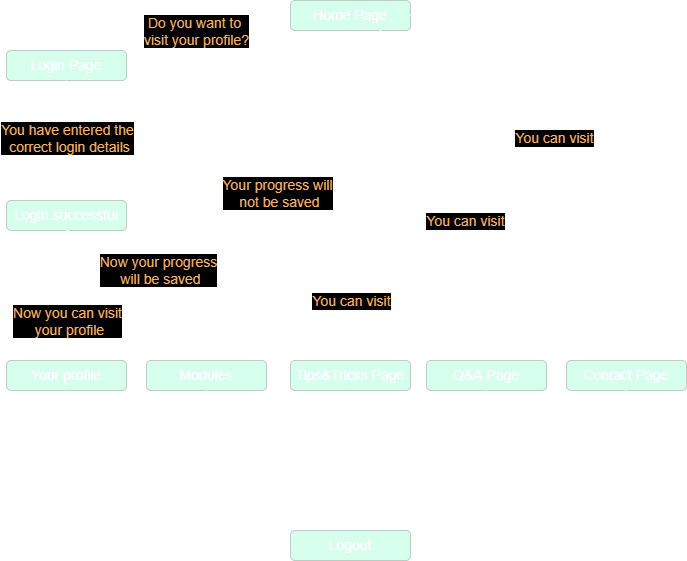

The diagram above was exported from draw.io. Its source (the exported page's mxGraphModel, read from the mxfile embedded in the PNG):
<mxGraphModel dx="1038" dy="547" grid="1" gridSize="10" guides="1" tooltips="1" connect="1" arrows="1" fold="1" page="1" pageScale="1" pageWidth="827" pageHeight="1169" background="none" math="0" shadow="0">
  <root>
    <mxCell id="0" />
    <mxCell id="1" parent="0" />
    <mxCell id="LpbZTNMvKuZmKNgVnfEk-1" value="&lt;font color=&quot;#ffffff&quot; style=&quot;font-size: 14px&quot;&gt;Home Page&lt;/font&gt;" style="rounded=1;whiteSpace=wrap;html=1;fillColor=#36FFA8;opacity=20;" parent="1" vertex="1">
      <mxGeometry x="364" y="40" width="120" height="30" as="geometry" />
    </mxCell>
    <mxCell id="LpbZTNMvKuZmKNgVnfEk-2" value="" style="curved=1;endArrow=classic;html=1;rounded=0;fontSize=14;exitX=0;exitY=0.5;exitDx=0;exitDy=0;entryX=0.5;entryY=0;entryDx=0;entryDy=0;strokeColor=#FFFFFF;" parent="1" source="LpbZTNMvKuZmKNgVnfEk-1" target="LpbZTNMvKuZmKNgVnfEk-4" edge="1">
      <mxGeometry width="50" height="50" relative="1" as="geometry">
        <mxPoint x="20" y="420" as="sourcePoint" />
        <mxPoint x="134" y="120" as="targetPoint" />
        <Array as="points">
          <mxPoint x="230" y="70" />
        </Array>
      </mxGeometry>
    </mxCell>
    <mxCell id="LpbZTNMvKuZmKNgVnfEk-3" value="&lt;font color=&quot;#ffb366&quot; style=&quot;&quot;&gt;Do you want to &lt;br&gt;visit your profile?&lt;/font&gt;" style="edgeLabel;html=1;align=center;verticalAlign=middle;resizable=0;points=[];fontSize=14;labelBackgroundColor=#000000;" parent="LpbZTNMvKuZmKNgVnfEk-2" vertex="1" connectable="0">
      <mxGeometry x="-0.29" y="1" relative="1" as="geometry">
        <mxPoint x="-14" y="5" as="offset" />
      </mxGeometry>
    </mxCell>
    <mxCell id="LpbZTNMvKuZmKNgVnfEk-4" value="&lt;font color=&quot;#ffffff&quot; style=&quot;font-size: 14px&quot;&gt;Login Page&lt;/font&gt;" style="rounded=1;whiteSpace=wrap;html=1;fillColor=#36FFA8;opacity=20;" parent="1" vertex="1">
      <mxGeometry x="80" y="90" width="120" height="30" as="geometry" />
    </mxCell>
    <mxCell id="LpbZTNMvKuZmKNgVnfEk-6" value="" style="curved=1;endArrow=classic;html=1;rounded=0;fontSize=14;exitX=0.5;exitY=1;exitDx=0;exitDy=0;entryX=0.5;entryY=0;entryDx=0;entryDy=0;strokeColor=#FFFFFF;" parent="1" source="LpbZTNMvKuZmKNgVnfEk-4" target="LpbZTNMvKuZmKNgVnfEk-14" edge="1">
      <mxGeometry width="50" height="50" relative="1" as="geometry">
        <mxPoint x="-110" y="190" as="sourcePoint" />
        <mxPoint x="-140.00000000000023" y="240" as="targetPoint" />
        <Array as="points" />
      </mxGeometry>
    </mxCell>
    <mxCell id="LpbZTNMvKuZmKNgVnfEk-7" value="&lt;font color=&quot;#ffb366&quot; style=&quot;&quot;&gt;You have entered the&lt;br&gt;&amp;nbsp;correct login details&lt;/font&gt;" style="edgeLabel;html=1;align=center;verticalAlign=middle;resizable=0;points=[];fontSize=14;labelBackgroundColor=#000000;" parent="LpbZTNMvKuZmKNgVnfEk-6" vertex="1" connectable="0">
      <mxGeometry x="-0.29" y="1" relative="1" as="geometry">
        <mxPoint x="-1" y="14" as="offset" />
      </mxGeometry>
    </mxCell>
    <mxCell id="LpbZTNMvKuZmKNgVnfEk-14" value="&lt;font color=&quot;#ffffff&quot; style=&quot;font-size: 14px&quot;&gt;Login successful&lt;/font&gt;" style="rounded=1;whiteSpace=wrap;html=1;fillColor=#36FFA8;opacity=20;" parent="1" vertex="1">
      <mxGeometry x="80" y="240" width="120" height="30" as="geometry" />
    </mxCell>
    <mxCell id="LpbZTNMvKuZmKNgVnfEk-24" value="&lt;font color=&quot;#ffffff&quot; style=&quot;font-size: 14px&quot;&gt;Your profile&lt;/font&gt;" style="rounded=1;whiteSpace=wrap;html=1;fillColor=#36FFA8;opacity=20;" parent="1" vertex="1">
      <mxGeometry x="80" y="400" width="120" height="30" as="geometry" />
    </mxCell>
    <mxCell id="LpbZTNMvKuZmKNgVnfEk-25" value="" style="curved=1;endArrow=classic;html=1;rounded=0;fontSize=14;entryX=0.5;entryY=0;entryDx=0;entryDy=0;exitX=0.5;exitY=1;exitDx=0;exitDy=0;strokeColor=#FFFFFF;" parent="1" source="LpbZTNMvKuZmKNgVnfEk-14" target="LpbZTNMvKuZmKNgVnfEk-24" edge="1">
      <mxGeometry width="50" height="50" relative="1" as="geometry">
        <mxPoint x="-70" y="505" as="sourcePoint" />
        <mxPoint x="64" y="555" as="targetPoint" />
        <Array as="points" />
      </mxGeometry>
    </mxCell>
    <mxCell id="LpbZTNMvKuZmKNgVnfEk-71" value="&lt;font style=&quot;font-size: 14px;&quot; color=&quot;#ffb366&quot;&gt;Now you can visit&lt;br&gt;&amp;nbsp;your profile&lt;/font&gt;" style="edgeLabel;html=1;align=center;verticalAlign=middle;resizable=0;points=[];labelBackgroundColor=#000000;" parent="LpbZTNMvKuZmKNgVnfEk-25" vertex="1" connectable="0">
      <mxGeometry x="0.2513" y="-5" relative="1" as="geometry">
        <mxPoint x="5" y="9" as="offset" />
      </mxGeometry>
    </mxCell>
    <mxCell id="LpbZTNMvKuZmKNgVnfEk-27" value="&lt;font color=&quot;#ffffff&quot; style=&quot;font-size: 14px&quot;&gt;Modules&lt;/font&gt;" style="rounded=1;whiteSpace=wrap;html=1;fillColor=#36FFA8;opacity=20;" parent="1" vertex="1">
      <mxGeometry x="220" y="400" width="120" height="30" as="geometry" />
    </mxCell>
    <mxCell id="LpbZTNMvKuZmKNgVnfEk-28" value="" style="curved=1;endArrow=classic;html=1;rounded=0;fontSize=14;exitX=0.5;exitY=1;exitDx=0;exitDy=0;strokeColor=#FFFFFF;entryX=0.25;entryY=0;entryDx=0;entryDy=0;" parent="1" source="LpbZTNMvKuZmKNgVnfEk-14" target="LpbZTNMvKuZmKNgVnfEk-27" edge="1">
      <mxGeometry width="50" height="50" relative="1" as="geometry">
        <mxPoint x="94" y="585" as="sourcePoint" />
        <mxPoint x="500" y="150" as="targetPoint" />
        <Array as="points">
          <mxPoint x="270" y="310" />
        </Array>
      </mxGeometry>
    </mxCell>
    <mxCell id="LpbZTNMvKuZmKNgVnfEk-72" value="&lt;span style=&quot;&quot;&gt;Now your progress&lt;br&gt;&amp;nbsp;will be saved&lt;/span&gt;" style="edgeLabel;html=1;align=center;verticalAlign=middle;resizable=0;points=[];fontSize=14;fontColor=#FFB366;labelBackgroundColor=#000000;" parent="LpbZTNMvKuZmKNgVnfEk-28" vertex="1" connectable="0">
      <mxGeometry x="-0.2945" y="3" relative="1" as="geometry">
        <mxPoint x="13" y="19" as="offset" />
      </mxGeometry>
    </mxCell>
    <mxCell id="LpbZTNMvKuZmKNgVnfEk-53" value="&lt;font color=&quot;#ffffff&quot; style=&quot;font-size: 14px&quot;&gt;Q&amp;amp;A Page&lt;/font&gt;" style="rounded=1;whiteSpace=wrap;html=1;fillColor=#36FFA8;opacity=20;" parent="1" vertex="1">
      <mxGeometry x="500" y="400" width="120" height="30" as="geometry" />
    </mxCell>
    <mxCell id="LpbZTNMvKuZmKNgVnfEk-54" value="&lt;font color=&quot;#ffffff&quot; style=&quot;font-size: 14px&quot;&gt;Contact Page&lt;/font&gt;" style="rounded=1;whiteSpace=wrap;html=1;fillColor=#36FFA8;opacity=20;" parent="1" vertex="1">
      <mxGeometry x="640" y="400" width="120" height="30" as="geometry" />
    </mxCell>
    <mxCell id="LpbZTNMvKuZmKNgVnfEk-55" value="&lt;font color=&quot;#ffffff&quot; style=&quot;font-size: 14px&quot;&gt;Tips&amp;amp;Tricks Page&lt;/font&gt;" style="rounded=1;whiteSpace=wrap;html=1;fillColor=#36FFA8;opacity=20;" parent="1" vertex="1">
      <mxGeometry x="364" y="400" width="120" height="30" as="geometry" />
    </mxCell>
    <mxCell id="LpbZTNMvKuZmKNgVnfEk-59" value="" style="curved=1;endArrow=classic;html=1;rounded=0;fontSize=14;strokeColor=#FFFFFF;entryX=0.5;entryY=0;entryDx=0;entryDy=0;exitX=0.5;exitY=1;exitDx=0;exitDy=0;" parent="1" source="LpbZTNMvKuZmKNgVnfEk-1" target="LpbZTNMvKuZmKNgVnfEk-55" edge="1">
      <mxGeometry width="50" height="50" relative="1" as="geometry">
        <mxPoint x="370" y="70" as="sourcePoint" />
        <mxPoint x="520" y="155.0000000000001" as="targetPoint" />
        <Array as="points" />
      </mxGeometry>
    </mxCell>
    <mxCell id="LpbZTNMvKuZmKNgVnfEk-75" value="&lt;span style=&quot;&quot;&gt;You can visit&lt;/span&gt;" style="edgeLabel;html=1;align=center;verticalAlign=middle;resizable=0;points=[];fontSize=14;fontColor=#FFB366;labelBackgroundColor=#000000;" parent="LpbZTNMvKuZmKNgVnfEk-59" vertex="1" connectable="0">
      <mxGeometry x="-0.096" y="-2" relative="1" as="geometry">
        <mxPoint x="2" y="121" as="offset" />
      </mxGeometry>
    </mxCell>
    <mxCell id="LpbZTNMvKuZmKNgVnfEk-61" value="" style="curved=1;endArrow=classic;html=1;rounded=0;fontSize=14;exitX=0.75;exitY=1;exitDx=0;exitDy=0;strokeColor=#FFFFFF;entryX=0.5;entryY=0;entryDx=0;entryDy=0;" parent="1" source="LpbZTNMvKuZmKNgVnfEk-1" target="LpbZTNMvKuZmKNgVnfEk-53" edge="1">
      <mxGeometry width="50" height="50" relative="1" as="geometry">
        <mxPoint x="209.99999999999977" y="252.5" as="sourcePoint" />
        <mxPoint x="520" y="245" as="targetPoint" />
        <Array as="points">
          <mxPoint x="560" y="250" />
        </Array>
      </mxGeometry>
    </mxCell>
    <mxCell id="LpbZTNMvKuZmKNgVnfEk-69" value="&lt;span style=&quot;color: rgba(0 , 0 , 0 , 0) ; font-family: monospace ; font-size: 0px ; background-color: rgb(248 , 249 , 250)&quot;&gt;%3CmxGraphModel%3E%3Croot%3E%3CmxCell%20id%3D%220%22%2F%3E%3CmxCell%20id%3D%221%22%20parent%3D%220%22%2F%3E%3CmxCell%20id%3D%222%22%20value%3D%22%26lt%3Bdiv%20style%3D%26quot%3Btext-align%3A%20left%26quot%3B%26gt%3B%26lt%3Bfont%20color%3D%26quot%3B%23ffb366%26quot%3B%20style%3D%26quot%3Bbackground-color%3A%20rgb(13%20%2C%2013%20%2C%2013)%26quot%3B%26gt%3B%26lt%3Bspan%20style%3D%26quot%3Bfont-size%3A%2012px%26quot%3B%26gt%3BY%26lt%3B%2Fspan%26gt%3Bour%20can%20visit%26lt%3B%2Ffont%26gt%3B%26lt%3B%2Fdiv%26gt%3B%22%20style%3D%22edgeLabel%3Bhtml%3D1%3Balign%3Dcenter%3BverticalAlign%3Dmiddle%3Bresizable%3D0%3Bpoints%3D%5B%5D%3BfontSize%3D14%3B%22%20vertex%3D%221%22%20connectable%3D%220%22%20parent%3D%221%22%3E%3CmxGeometry%20x%3D%22550.1170588052237%22%20y%3D%22259.74519279054584%22%20as%3D%22geometry%22%2F%3E%3C%2FmxCell%3E%3C%2Froot%3E%3C%2FmxGraphModel%3EYou&amp;nbsp;&lt;/span&gt;" style="edgeLabel;html=1;align=center;verticalAlign=middle;resizable=0;points=[];" parent="LpbZTNMvKuZmKNgVnfEk-61" vertex="1" connectable="0">
      <mxGeometry x="0.3462" y="5" relative="1" as="geometry">
        <mxPoint y="1" as="offset" />
      </mxGeometry>
    </mxCell>
    <mxCell id="LpbZTNMvKuZmKNgVnfEk-76" value="&lt;span style=&quot;&quot;&gt;You can visit&lt;/span&gt;" style="edgeLabel;html=1;align=center;verticalAlign=middle;resizable=0;points=[];fontSize=14;fontColor=#FFB366;labelBackgroundColor=#000000;" parent="LpbZTNMvKuZmKNgVnfEk-61" vertex="1" connectable="0">
      <mxGeometry x="0.6218" y="3" relative="1" as="geometry">
        <mxPoint x="-25" y="-72" as="offset" />
      </mxGeometry>
    </mxCell>
    <mxCell id="LpbZTNMvKuZmKNgVnfEk-66" value="" style="curved=1;endArrow=classic;html=1;rounded=0;fontSize=14;exitX=0.25;exitY=1;exitDx=0;exitDy=0;strokeColor=#FFFFFF;entryX=0.5;entryY=0;entryDx=0;entryDy=0;" parent="1" source="LpbZTNMvKuZmKNgVnfEk-1" target="LpbZTNMvKuZmKNgVnfEk-27" edge="1">
      <mxGeometry width="50" height="50" relative="1" as="geometry">
        <mxPoint x="209.99999999999977" y="237.5" as="sourcePoint" />
        <mxPoint x="310" y="400" as="targetPoint" />
        <Array as="points">
          <mxPoint x="370" y="250" />
        </Array>
      </mxGeometry>
    </mxCell>
    <mxCell id="LpbZTNMvKuZmKNgVnfEk-74" value="&lt;span style=&quot;text-align: left;&quot;&gt;Your progress will&lt;br&gt;&amp;nbsp;not be saved&lt;/span&gt;" style="edgeLabel;html=1;align=center;verticalAlign=middle;resizable=0;points=[];fontSize=14;fontColor=#FFB366;labelBackgroundColor=#000000;" parent="LpbZTNMvKuZmKNgVnfEk-66" vertex="1" connectable="0">
      <mxGeometry x="0.3664" y="-6" relative="1" as="geometry">
        <mxPoint x="18" y="-68" as="offset" />
      </mxGeometry>
    </mxCell>
    <mxCell id="LpbZTNMvKuZmKNgVnfEk-63" value="" style="curved=1;endArrow=classic;html=1;rounded=0;fontSize=14;exitX=1;exitY=0.5;exitDx=0;exitDy=0;strokeColor=#FFFFFF;entryX=0.5;entryY=0;entryDx=0;entryDy=0;" parent="1" source="LpbZTNMvKuZmKNgVnfEk-1" target="LpbZTNMvKuZmKNgVnfEk-54" edge="1">
      <mxGeometry width="50" height="50" relative="1" as="geometry">
        <mxPoint x="179.99999999999977" y="260" as="sourcePoint" />
        <mxPoint x="510" y="325" as="targetPoint" />
        <Array as="points">
          <mxPoint x="660" y="160" />
        </Array>
      </mxGeometry>
    </mxCell>
    <mxCell id="LpbZTNMvKuZmKNgVnfEk-64" value="&lt;div style=&quot;text-align: left&quot;&gt;&lt;span style=&quot;color: rgb(255, 179, 102);&quot;&gt;You can visit&lt;/span&gt;&lt;br&gt;&lt;/div&gt;" style="edgeLabel;html=1;align=center;verticalAlign=middle;resizable=0;points=[];fontSize=14;labelBackgroundColor=#000000;" parent="LpbZTNMvKuZmKNgVnfEk-63" vertex="1" connectable="0">
      <mxGeometry x="-0.29" y="1" relative="1" as="geometry">
        <mxPoint x="6" y="42" as="offset" />
      </mxGeometry>
    </mxCell>
    <mxCell id="LpbZTNMvKuZmKNgVnfEk-77" value="" style="curved=1;endArrow=classic;html=1;rounded=0;fontSize=14;exitX=0.5;exitY=1;exitDx=0;exitDy=0;strokeColor=#FFFFFF;entryX=0;entryY=0.5;entryDx=0;entryDy=0;" parent="1" source="LpbZTNMvKuZmKNgVnfEk-24" target="LpbZTNMvKuZmKNgVnfEk-79" edge="1">
      <mxGeometry width="50" height="50" relative="1" as="geometry">
        <mxPoint x="210" y="530" as="sourcePoint" />
        <mxPoint x="340" y="620" as="targetPoint" />
        <Array as="points" />
      </mxGeometry>
    </mxCell>
    <mxCell id="LpbZTNMvKuZmKNgVnfEk-79" value="&lt;font color=&quot;#ffffff&quot; style=&quot;font-size: 14px&quot;&gt;Logout&lt;/font&gt;" style="rounded=1;whiteSpace=wrap;html=1;fillColor=#36FFA8;opacity=20;" parent="1" vertex="1">
      <mxGeometry x="364" y="570" width="120" height="30" as="geometry" />
    </mxCell>
    <mxCell id="LpbZTNMvKuZmKNgVnfEk-80" value="" style="curved=1;endArrow=classic;html=1;rounded=0;fontSize=14;exitX=0.5;exitY=1;exitDx=0;exitDy=0;strokeColor=#FFFFFF;entryX=0.25;entryY=0;entryDx=0;entryDy=0;" parent="1" source="LpbZTNMvKuZmKNgVnfEk-27" target="LpbZTNMvKuZmKNgVnfEk-79" edge="1">
      <mxGeometry width="50" height="50" relative="1" as="geometry">
        <mxPoint x="150" y="440" as="sourcePoint" />
        <mxPoint x="420" y="560" as="targetPoint" />
        <Array as="points" />
      </mxGeometry>
    </mxCell>
    <mxCell id="LpbZTNMvKuZmKNgVnfEk-81" value="" style="curved=1;endArrow=classic;html=1;rounded=0;fontSize=14;exitX=0.5;exitY=1;exitDx=0;exitDy=0;strokeColor=#FFFFFF;entryX=0.5;entryY=0;entryDx=0;entryDy=0;" parent="1" source="LpbZTNMvKuZmKNgVnfEk-55" target="LpbZTNMvKuZmKNgVnfEk-79" edge="1">
      <mxGeometry width="50" height="50" relative="1" as="geometry">
        <mxPoint x="290" y="440" as="sourcePoint" />
        <mxPoint x="420" y="595" as="targetPoint" />
        <Array as="points" />
      </mxGeometry>
    </mxCell>
    <mxCell id="LpbZTNMvKuZmKNgVnfEk-82" value="" style="curved=1;endArrow=classic;html=1;rounded=0;fontSize=14;exitX=0.5;exitY=1;exitDx=0;exitDy=0;strokeColor=#FFFFFF;entryX=0.75;entryY=0;entryDx=0;entryDy=0;" parent="1" source="LpbZTNMvKuZmKNgVnfEk-53" target="LpbZTNMvKuZmKNgVnfEk-79" edge="1">
      <mxGeometry width="50" height="50" relative="1" as="geometry">
        <mxPoint x="434" y="440" as="sourcePoint" />
        <mxPoint x="450" y="595" as="targetPoint" />
        <Array as="points" />
      </mxGeometry>
    </mxCell>
    <mxCell id="LpbZTNMvKuZmKNgVnfEk-83" value="" style="curved=1;endArrow=classic;html=1;rounded=0;fontSize=14;exitX=0.5;exitY=1;exitDx=0;exitDy=0;strokeColor=#FFFFFF;entryX=1;entryY=0.5;entryDx=0;entryDy=0;" parent="1" source="LpbZTNMvKuZmKNgVnfEk-54" target="LpbZTNMvKuZmKNgVnfEk-79" edge="1">
      <mxGeometry width="50" height="50" relative="1" as="geometry">
        <mxPoint x="570" y="440" as="sourcePoint" />
        <mxPoint x="480" y="595" as="targetPoint" />
        <Array as="points" />
      </mxGeometry>
    </mxCell>
  </root>
</mxGraphModel>